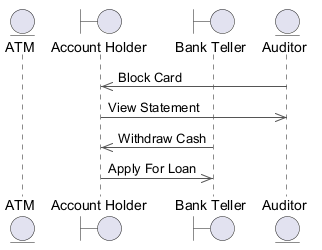

The diagram above was rendered by PlantUML. Its source (embedded in the PNG):
@startuml
skinparam ArrowColor #555555
entity "ATM" as A
boundary "Account Holder" as AH
boundary "Bank Teller" as BT
entity "Auditor" as A2
A2 ->> AH : Block Card
AH ->> A2 : View Statement
BT ->> AH : Withdraw Cash
AH ->> BT : Apply For Loan
@enduml